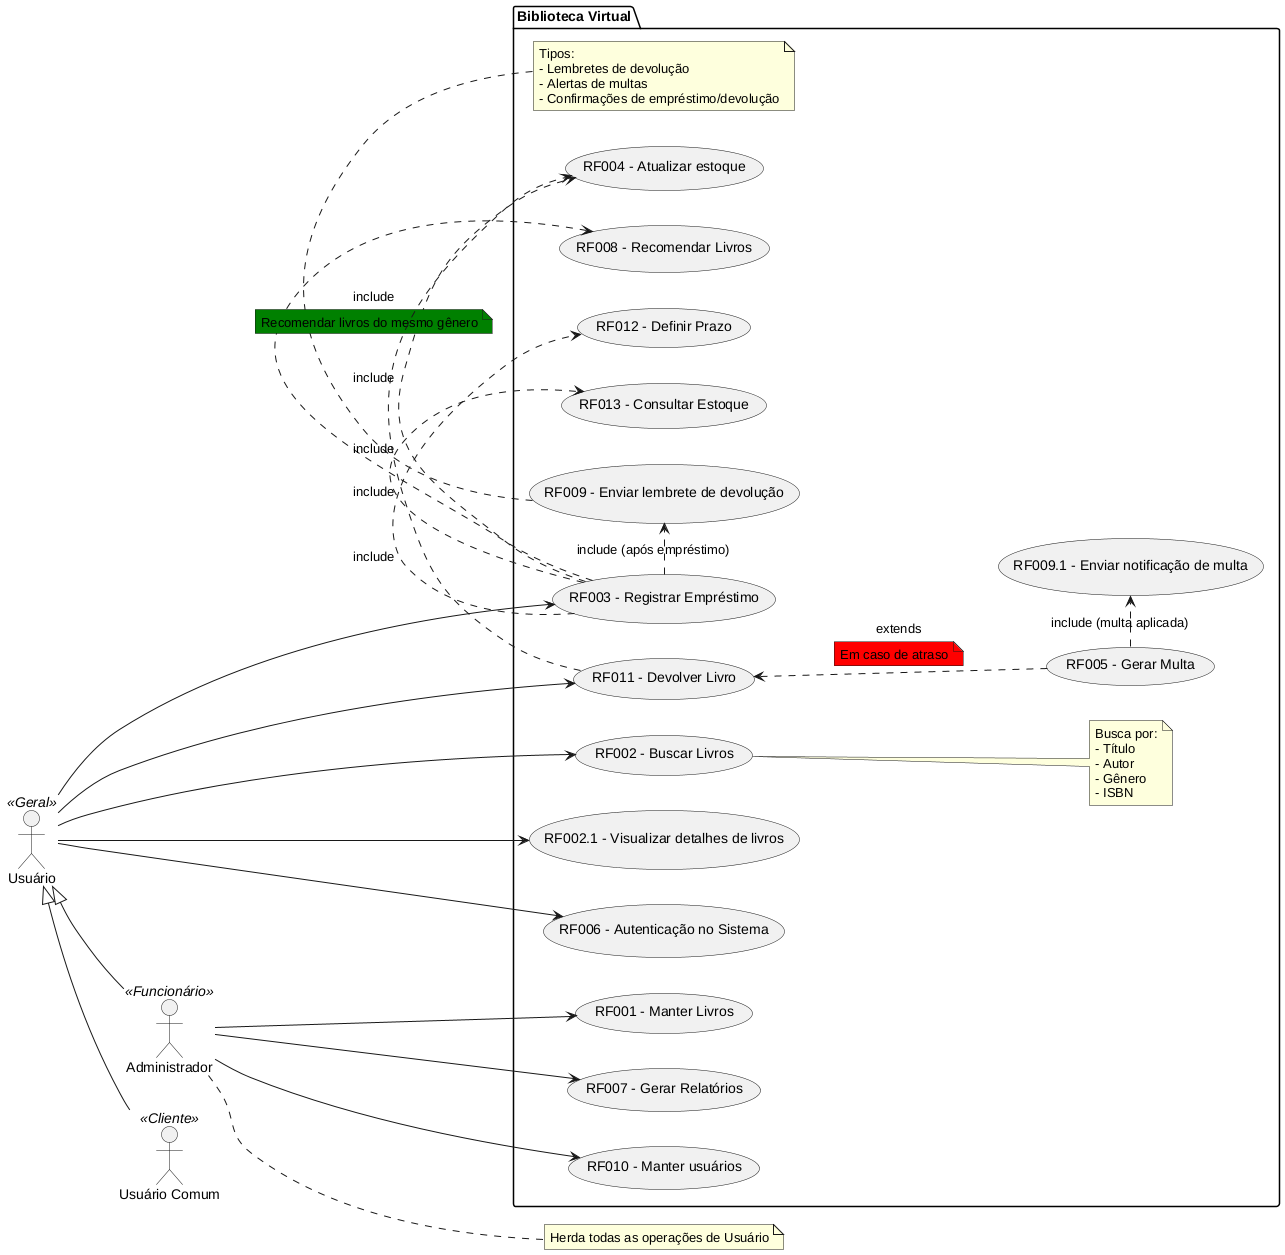

The diagram above was rendered by PlantUML. Its source (embedded in the PNG):
@startuml BibliotecaVirtual

left to right direction

actor Usuario as "Usuário" <<Geral>>
actor UsuarioComum as "Usuário Comum" <<Cliente>>
actor Administrador as "Administrador" <<Funcionário>>

Usuario <|-- UsuarioComum
Usuario <|-- Administrador

package "Biblioteca Virtual" {
    usecase "RF001 - Manter Livros" as UC1
    usecase "RF002 - Buscar Livros" as UC2
    usecase "RF002.1 - Visualizar detalhes de livros" as UC2_1
    usecase "RF003 - Registrar Empréstimo" as emprestimo
    usecase "RF004 - Atualizar estoque" as atualizar_estoque
    usecase "RF005 - Gerar Multa" as UC5
    ' usecase "RF005.1 - Enviar lembrete de devolução" as UC5_1
    usecase "RF006 - Autenticação no Sistema" as UC6
    usecase "RF007 - Gerar Relatórios" as UC7
    usecase "RF008 - Recomendar Livros" as recomendar
    usecase "RF009 - Enviar lembrete de devolução" as lembrete
    usecase "RF009.1 - Enviar notificação de multa" as notificacao_multa
    usecase "RF010 - Manter usuários" as UC10
    usecase "RF011 - Devolver Livro" as devolver
    usecase "RF012 - Definir Prazo" as UC12
    usecase "RF013 - Consultar Estoque" as UC13

    note right of UC2
        Busca por:
        - Título
        - Autor
        - Gênero
        - ISBN
    end note

    note bottom of lembrete
        Tipos:
        - Lembretes de devolução
        - Alertas de multas
        - Confirmações de empréstimo/devolução
    end note
}

Usuario --> UC2
Usuario --> UC2_1
Usuario --> emprestimo
Usuario --> UC6
Usuario --> devolver

Administrador --> UC1
Administrador --> UC7
Administrador --> UC10

emprestimo .> atualizar_estoque : include
emprestimo .> recomendar : include
note on link #green
   Recomendar livros do mesmo gênero
end note

emprestimo .> lembrete : include (após empréstimo)
emprestimo .> UC12 : include
emprestimo .> UC13 : include
UC5 .> notificacao_multa : include (multa aplicada)
devolver .> atualizar_estoque : include

devolver <.. UC5 : extends
note on link #red: Em caso de atraso

note right of Administrador
    Herda todas as operações de Usuário
end note

@enduml